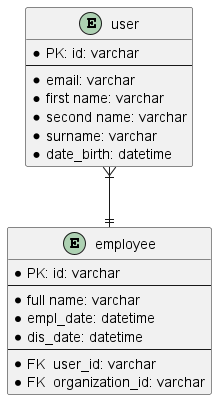

The diagram above was rendered by PlantUML. Its source (embedded in the PNG):
@startuml
'https://plantuml.com/ie-diagram

entity "employee" as empl {
* PK: id: varchar
--
* full name: varchar
* empl_date: datetime
* dis_date: datetime
--
 * FK  user_id: varchar
 * FK  organization_id: varchar
}

entity "user" as u {
* PK: id: varchar
--
* email: varchar
* first name: varchar
* second name: varchar
* surname: varchar
* date_birth: datetime
}

u  }|--|| empl

@enduml